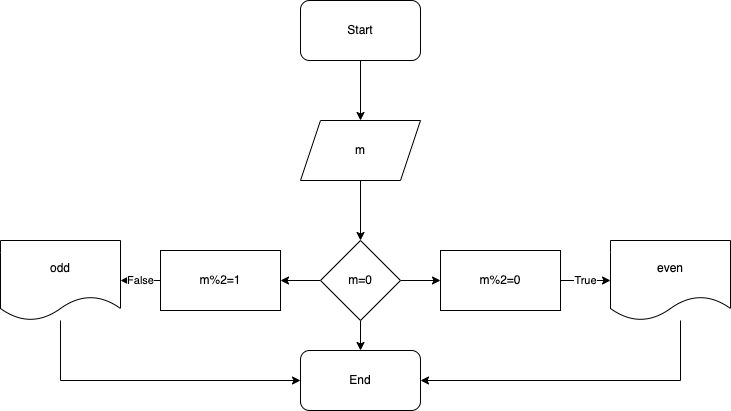

The diagram above was exported from draw.io. Its source (the exported page's mxGraphModel, read from the mxfile embedded in the PNG):
<mxGraphModel dx="946" dy="646" grid="1" gridSize="10" guides="1" tooltips="1" connect="1" arrows="1" fold="1" page="1" pageScale="1" pageWidth="850" pageHeight="1100" math="0" shadow="0">
  <root>
    <mxCell id="0" />
    <mxCell id="1" parent="0" />
    <mxCell id="84Gr488m_q34v0ookaBz-3" value="" style="edgeStyle=orthogonalEdgeStyle;rounded=0;orthogonalLoop=1;jettySize=auto;html=1;" edge="1" parent="1" source="84Gr488m_q34v0ookaBz-1" target="84Gr488m_q34v0ookaBz-2">
      <mxGeometry relative="1" as="geometry" />
    </mxCell>
    <mxCell id="84Gr488m_q34v0ookaBz-1" value="Start" style="rounded=1;whiteSpace=wrap;html=1;" vertex="1" parent="1">
      <mxGeometry x="320" y="20" width="120" height="60" as="geometry" />
    </mxCell>
    <mxCell id="84Gr488m_q34v0ookaBz-5" value="" style="edgeStyle=orthogonalEdgeStyle;rounded=0;orthogonalLoop=1;jettySize=auto;html=1;" edge="1" parent="1" source="84Gr488m_q34v0ookaBz-2" target="84Gr488m_q34v0ookaBz-4">
      <mxGeometry relative="1" as="geometry" />
    </mxCell>
    <mxCell id="84Gr488m_q34v0ookaBz-2" value="m" style="shape=parallelogram;perimeter=parallelogramPerimeter;whiteSpace=wrap;html=1;fixedSize=1;" vertex="1" parent="1">
      <mxGeometry x="320" y="140" width="120" height="60" as="geometry" />
    </mxCell>
    <mxCell id="84Gr488m_q34v0ookaBz-7" value="" style="edgeStyle=orthogonalEdgeStyle;rounded=0;orthogonalLoop=1;jettySize=auto;html=1;" edge="1" parent="1" source="84Gr488m_q34v0ookaBz-4" target="84Gr488m_q34v0ookaBz-6">
      <mxGeometry relative="1" as="geometry" />
    </mxCell>
    <mxCell id="84Gr488m_q34v0ookaBz-9" value="" style="edgeStyle=orthogonalEdgeStyle;rounded=0;orthogonalLoop=1;jettySize=auto;html=1;" edge="1" parent="1" source="84Gr488m_q34v0ookaBz-4" target="84Gr488m_q34v0ookaBz-8">
      <mxGeometry relative="1" as="geometry" />
    </mxCell>
    <mxCell id="84Gr488m_q34v0ookaBz-15" value="" style="edgeStyle=orthogonalEdgeStyle;rounded=0;orthogonalLoop=1;jettySize=auto;html=1;" edge="1" parent="1" source="84Gr488m_q34v0ookaBz-4" target="84Gr488m_q34v0ookaBz-14">
      <mxGeometry relative="1" as="geometry" />
    </mxCell>
    <mxCell id="84Gr488m_q34v0ookaBz-4" value="m=0" style="rhombus;whiteSpace=wrap;html=1;" vertex="1" parent="1">
      <mxGeometry x="340" y="260" width="80" height="80" as="geometry" />
    </mxCell>
    <mxCell id="84Gr488m_q34v0ookaBz-13" value="True" style="edgeStyle=orthogonalEdgeStyle;rounded=0;orthogonalLoop=1;jettySize=auto;html=1;" edge="1" parent="1" source="84Gr488m_q34v0ookaBz-6">
      <mxGeometry relative="1" as="geometry">
        <mxPoint x="630" y="300" as="targetPoint" />
      </mxGeometry>
    </mxCell>
    <mxCell id="84Gr488m_q34v0ookaBz-6" value="m%2=0" style="rounded=0;whiteSpace=wrap;html=1;" vertex="1" parent="1">
      <mxGeometry x="460" y="270" width="120" height="60" as="geometry" />
    </mxCell>
    <mxCell id="84Gr488m_q34v0ookaBz-11" value="False" style="edgeStyle=orthogonalEdgeStyle;rounded=0;orthogonalLoop=1;jettySize=auto;html=1;" edge="1" parent="1" source="84Gr488m_q34v0ookaBz-8" target="84Gr488m_q34v0ookaBz-10">
      <mxGeometry relative="1" as="geometry" />
    </mxCell>
    <mxCell id="84Gr488m_q34v0ookaBz-8" value="m%2=1" style="rounded=0;whiteSpace=wrap;html=1;" vertex="1" parent="1">
      <mxGeometry x="180" y="270" width="120" height="60" as="geometry" />
    </mxCell>
    <mxCell id="84Gr488m_q34v0ookaBz-17" style="edgeStyle=orthogonalEdgeStyle;rounded=0;orthogonalLoop=1;jettySize=auto;html=1;" edge="1" parent="1" source="84Gr488m_q34v0ookaBz-10" target="84Gr488m_q34v0ookaBz-14">
      <mxGeometry relative="1" as="geometry">
        <Array as="points">
          <mxPoint x="80" y="400" />
        </Array>
      </mxGeometry>
    </mxCell>
    <mxCell id="84Gr488m_q34v0ookaBz-10" value="odd" style="shape=document;whiteSpace=wrap;html=1;boundedLbl=1;" vertex="1" parent="1">
      <mxGeometry x="20" y="260" width="120" height="80" as="geometry" />
    </mxCell>
    <mxCell id="84Gr488m_q34v0ookaBz-14" value="End" style="rounded=1;whiteSpace=wrap;html=1;" vertex="1" parent="1">
      <mxGeometry x="320" y="370" width="120" height="60" as="geometry" />
    </mxCell>
    <mxCell id="84Gr488m_q34v0ookaBz-21" style="edgeStyle=orthogonalEdgeStyle;rounded=0;orthogonalLoop=1;jettySize=auto;html=1;entryX=1;entryY=0.5;entryDx=0;entryDy=0;" edge="1" parent="1" source="84Gr488m_q34v0ookaBz-16" target="84Gr488m_q34v0ookaBz-14">
      <mxGeometry relative="1" as="geometry">
        <Array as="points">
          <mxPoint x="700" y="400" />
        </Array>
      </mxGeometry>
    </mxCell>
    <mxCell id="84Gr488m_q34v0ookaBz-16" value="even" style="shape=document;whiteSpace=wrap;html=1;boundedLbl=1;" vertex="1" parent="1">
      <mxGeometry x="630" y="260" width="120" height="80" as="geometry" />
    </mxCell>
  </root>
</mxGraphModel>